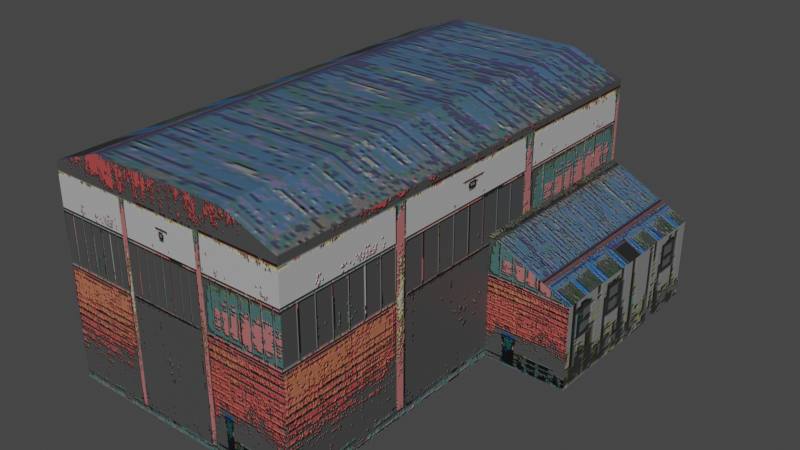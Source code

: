 # Source: Magazzino.blend  (saved by Blender 5.2.44; exported with 4.5.12 LTS)
import bpy
from mathutils import Matrix  # noqa: F401  (used for matrix-valued properties, if any)

bpy.ops.wm.read_factory_settings(use_empty=True)
scene = bpy.context.scene
scene.name = 'Scene'

# ---- collections
col_ambiente = bpy.data.collections.new('ambiente'); scene.collection.children.link(col_ambiente)

# ---- images (referenced by path relative to the original .blend; pixels are not part of the script)
import os
ASSET_DIR = os.environ.get("B2B_ASSET_DIR", "")  # directory of the original .blend (textures are referenced by path, not embedded)
HERE = os.path.dirname(os.path.abspath(__file__))  # packed textures are extracted next to this script under _unpacked/

def load_image(name, relpath, width, height, colorspace="sRGB"):
    """Load a texture the original file referenced (path relative to the .blend, or extracted next to this script)."""
    p = next((c for c in (os.path.join(HERE, relpath), os.path.join(ASSET_DIR, relpath)) if relpath and os.path.exists(c)), "")
    if p:
        img = bpy.data.images.load(p, check_existing=True)
        img.name = name
    else:  # same state as the original file: an image datablock whose file is absent (Cycles renders it pink)
        img = bpy.data.images.new(name, width, height)
        img.source = "FILE"
        img.filepath = "//" + (relpath or name)
    img.colorspace_settings.name = colorspace
    return img
img_trimpixel_png = load_image('TrimPixel.png', '_unpacked/TrimPixel.009f5756.png', 800, 624, 'sRGB')
img_trimgroundpixel_png = load_image('TrimGroundPixel.png', '_unpacked/TrimGroundPixel.ab5aeae5.png', 256, 1280, 'sRGB')

# ---- materials (node trees are filled in below, after node groups)
mat_trim_facciate = bpy.data.materials.new('Trim Facciate')
mat_trim_ground = bpy.data.materials.new('Trim Ground')

# ---- material node trees
mat_trim_facciate.use_nodes = True; mat_trim_facciate.node_tree.nodes.clear()
_N = mat_trim_facciate.node_tree.nodes; _L = mat_trim_facciate.node_tree.links
n0 = _N.new('ShaderNodeBsdfPrincipled'); n0.name = 'Principled BSDF'; n0.location = (5, 95)
n0.inputs[10].default_value = 0.005
n1 = _N.new('ShaderNodeOutputMaterial'); n1.name = 'Material Output'; n1.location = (405, 95)
n2 = _N.new('ShaderNodeTexImage'); n2.name = 'Image Texture'; n2.location = (-765, 67)
n2.image = img_trimpixel_png
n3 = _N.new('ShaderNodeMapping'); n3.name = 'Mapping'; n3.location = (-1014, 60)
n4 = _N.new('ShaderNodeTexCoord'); n4.name = 'Texture Coordinate'; n4.location = (-1194, 60)
n5 = _N.new('ShaderNodeBump'); n5.name = 'Bump'; n5.location = (-278, -92)
n5.inputs[1].default_value = 0.601
n6 = _N.new('ShaderNodeRGBToBW'); n6.name = 'RGB to BW'; n6.location = (-466, -200)
_L.new(n0.outputs[0], n1.inputs[0])
_L.new(n2.outputs[0], n0.inputs[0])
_L.new(n3.outputs[0], n2.inputs[0])
_L.new(n4.outputs[2], n3.inputs[0])
_L.new(n5.outputs[0], n0.inputs[5])
_L.new(n2.outputs[0], n6.inputs[0])
_L.new(n6.outputs[0], n5.inputs[3])
n1.is_active_output = True
mat_trim_ground.use_nodes = True; mat_trim_ground.node_tree.nodes.clear()
_N = mat_trim_ground.node_tree.nodes; _L = mat_trim_ground.node_tree.links
n0 = _N.new('ShaderNodeBsdfPrincipled'); n0.name = 'Principled BSDF'; n0.location = (5, 95)
n0.inputs[10].default_value = 0.005
n1 = _N.new('ShaderNodeOutputMaterial'); n1.name = 'Material Output'; n1.location = (405, 95)
n2 = _N.new('ShaderNodeTexImage'); n2.name = 'Image Texture'; n2.location = (-765, 67)
n2.image = img_trimgroundpixel_png
n3 = _N.new('ShaderNodeMapping'); n3.name = 'Mapping'; n3.location = (-1014, 60)
n4 = _N.new('ShaderNodeTexCoord'); n4.name = 'Texture Coordinate'; n4.location = (-1194, 60)
n5 = _N.new('ShaderNodeBump'); n5.name = 'Bump'; n5.location = (-278, -92)
n5.inputs[1].default_value = 0.601
n6 = _N.new('ShaderNodeRGBToBW'); n6.name = 'RGB to BW'; n6.location = (-466, -200)
_L.new(n0.outputs[0], n1.inputs[0])
_L.new(n2.outputs[0], n0.inputs[0])
_L.new(n3.outputs[0], n2.inputs[0])
_L.new(n4.outputs[2], n3.inputs[0])
_L.new(n5.outputs[0], n0.inputs[5])
_L.new(n2.outputs[0], n6.inputs[0])
_L.new(n6.outputs[0], n5.inputs[3])
n1.is_active_output = True

# ---- world
world_world = bpy.data.worlds.new('World'); scene.world = world_world
world_world.use_nodes = True; world_world.node_tree.nodes.clear()
_N = world_world.node_tree.nodes; _L = world_world.node_tree.links
n0 = _N.new('ShaderNodeOutputWorld'); n0.name = 'World Output'; n0.location = (300, 300)
n1 = _N.new('ShaderNodeBackground'); n1.name = 'Background'; n1.location = (10, 300)
n1.inputs[0].default_value = (0.05088, 0.05088, 0.05088, 1.0)
_L.new(n1.outputs[0], n0.inputs[0])
n0.is_active_output = True
world_world.color = (0.05088, 0.05088, 0.05088)
world_world.use_sun_shadow = False
world_world.sun_shadow_jitter_overblur = 0.0

# ---- meshes
me_cube_029 = bpy.data.meshes.new('Cube.029')
me_cube_029.from_pydata([(-4.0, -4.732, 0.0), (-4.0, -4.732, 5.0), (-4.0, 6.268, 0.0), (-4.0, 6.268, 5.0), (2.0, -4.732, 0.0), (2.0, -4.732, 5.0), (2.0, 6.268, 0.0), (2.0, 6.268, 5.0), (-2.682, 6.268, 0.0), (0.6823, 6.268, 0.0), (0.6799, 6.268, 5.506), (-2.68, 6.268, 5.506), (0.6823, -4.732, 0.0), (-2.682, -4.732, 0.0), (-2.68, -4.732, 5.506), (0.6799, -4.732, 5.506), (2.0, 1.268, 0.0), (2.0, 1.268, 3.0), (2.0, 6.268, 0.0), (2.0, 6.268, 3.0), (4.0, 1.268, 0.0), (4.0, 1.268, 2.0), (4.0, 6.268, 0.0), (4.0, 6.268, 2.0)], [], [(0, 1, 3, 2), (6, 7, 5, 4), (11, 14, 15, 10), (14, 13, 12, 15), (10, 9, 8, 11), (2, 3, 11, 8), (9, 10, 7, 6), (7, 10, 15, 5), (11, 3, 1, 14), (4, 5, 15, 12), (13, 14, 1, 0), (18, 19, 23, 22), (22, 23, 21, 20), (20, 21, 17, 16), (23, 19, 17, 21)])
_uv = me_cube_029.uv_layers.new(name='UVMap')
_uv.uv.foreach_set('vector', [0.9943, 0.4534, 0.9943, 0.6929, 0.5025, 0.6929, 0.5025, 0.4534, 0.9931, 0.45, 0.9931, 0.6906, 0.5046, 0.6906, 0.5046, 0.45, 0.878, 0.8235, 0.6835, 0.8235, 0.6835, 0.7881, 0.878, 0.7881, 0.5888, 0.7148, 0.5886, 0.4529, 0.8941, 0.4529, 0.8939, 0.7148, 0.6084, 0.7172, 0.6082, 0.4423, 0.8867, 0.4423, 0.8865, 0.7172, 0.9957, 0.4423, 0.9957, 0.6937, 0.8865, 0.7172, 0.8867, 0.4423, 0.6082, 0.4423, 0.6084, 0.7172, 0.4992, 0.6937, 0.4992, 0.4423, 0.878, 0.7497, 0.878, 0.7881, 0.6835, 0.7881, 0.6835, 0.7497, 0.878, 0.8235, 0.878, 0.8764, 0.6835, 0.8764, 0.6835, 0.8235, 0.9798, 0.4529, 0.9798, 0.6909, 0.8939, 0.7148, 0.8941, 0.4529, 0.5886, 0.4529, 0.5888, 0.7148, 0.5042, 0.6909, 0.5042, 0.4529, 0.9637, 0.4588, 0.9637, 0.6436, 0.8469, 0.5852, 0.8469, 0.4588, 0.7829, 0.3948, 0.7829, 0.3185, 0.8476, 0.3185, 0.8476, 0.3948, 0.9571, 0.4563, 0.9571, 0.5852, 0.8403, 0.6436, 0.8403, 0.4563, 0.5909, 0.8675, 0.5909, 0.7388, 0.8188, 0.7388, 0.8188, 0.8675])
me_cube_029.materials.append(mat_trim_facciate)
me_cube_029.materials.append(mat_trim_ground)
me_cube_029.update()

# ---- objects
ob_magazzino_col = bpy.data.objects.new('Magazzino_col', me_cube_029)

# ---- transforms, parenting, visibility, modifiers, constraints
ob_magazzino_col.location = (0.0, 0.0, 0.0)

# ---- collection membership
col_ambiente.objects.link(ob_magazzino_col)

# ---- scene / render settings (as saved in the file)
scene.frame_start = 1; scene.frame_end = 250; scene.frame_set(1)
scene.render.engine = 'BLENDER_EEVEE_NEXT'
scene.render.bake_bias = 0.0
scene.render.bake_samples = 0
scene.cycles.use_denoising = False
scene.cycles.max_bounces = 8
scene.eevee.use_gtao = True
scene.eevee.fast_gi_thickness_near = 0.1
scene.eevee.fast_gi_thickness_far = 0.0
scene.eevee.use_raytracing = True
scene.view_settings.view_transform = 'Filmic'
bpy.context.view_layer.update()

# ---- added for rendering (the .blend has no active camera and no usable light): camera, sun
cam_auto = bpy.data.cameras.new('AutoCamera')
cam_auto.lens = 50.0
cam_auto.sensor_width = 36.0
cam_auto.clip_end = 1000.0
ob_auto_camera = bpy.data.objects.new('AutoCamera', cam_auto)
scene.collection.objects.link(ob_auto_camera)
ob_auto_camera.location = (13.5764, -15.5241, 13.614)
ob_auto_camera.rotation_euler = (1.09748, -7.21219e-08, 0.694738)
scene.camera = ob_auto_camera
light_auto_sun = bpy.data.lights.new('AutoSun', 'SUN')
light_auto_sun.energy = 3.0
light_auto_sun.angle = 0.0523599
ob_auto_sun = bpy.data.objects.new('AutoSun', light_auto_sun)
scene.collection.objects.link(ob_auto_sun)
ob_auto_sun.rotation_euler = (0.872665, 0.174533, 0.523599)
bpy.context.view_layer.update()
